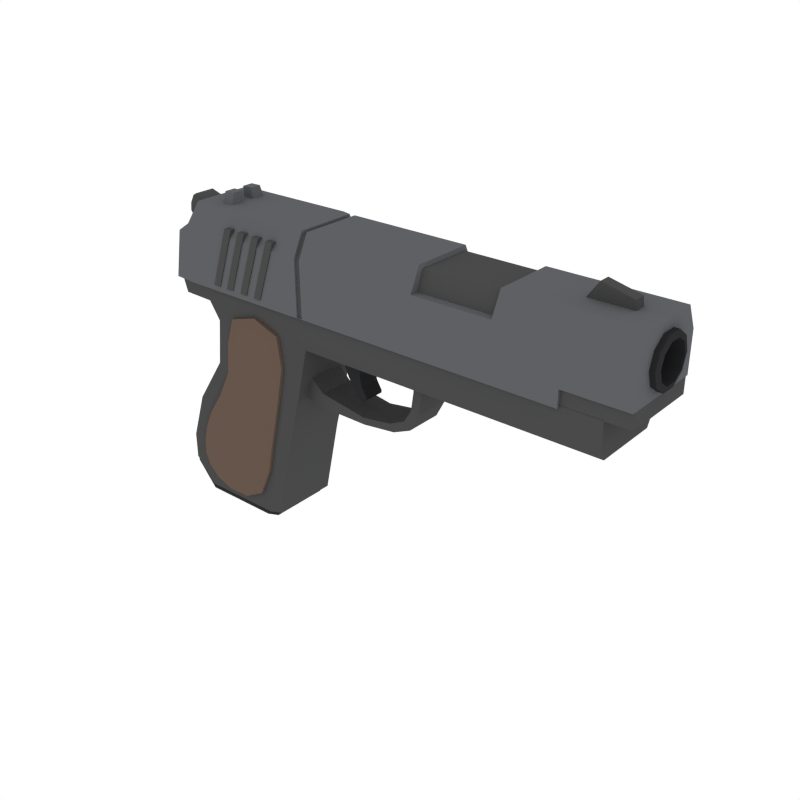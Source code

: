 # Source: Pistol_2.blend  (saved by Blender 2.79.0; exported with 4.5.12 LTS)
import bpy
from mathutils import Matrix  # noqa: F401  (used for matrix-valued properties, if any)

bpy.ops.wm.read_factory_settings(use_empty=True)
scene = bpy.context.scene
scene.name = 'Scene'

# ---- collections
col_collection_1 = bpy.data.collections.new('Collection 1'); scene.collection.children.link(col_collection_1)

# ---- materials (node trees are filled in below, after node groups)
mat_wood = bpy.data.materials.new('Wood')
mat_wood.alpha_threshold = 0.0
mat_wood.diffuse_color = (0.1329, 0.09003, 0.0684, 1.0)
mat_wood.roughness = 0.5
mat_darkmetal = bpy.data.materials.new('DarkMetal')
mat_darkmetal.alpha_threshold = 0.0
mat_darkmetal.diffuse_color = (0.047, 0.04696, 0.04579, 1.0)
mat_darkmetal.roughness = 0.5
mat_metal = bpy.data.materials.new('Metal')
mat_metal.alpha_threshold = 0.0
mat_metal.diffuse_color = (0.06663, 0.06848, 0.067, 1.0)
mat_metal.roughness = 0.5
mat_black = bpy.data.materials.new('Black')
mat_black.alpha_threshold = 0.0
mat_black.diffuse_color = (0.02697, 0.02748, 0.0291, 1.0)
mat_black.roughness = 0.5
mat_lightmetal = bpy.data.materials.new('LightMetal')
mat_lightmetal.alpha_threshold = 0.0
mat_lightmetal.diffuse_color = (0.1144, 0.117, 0.1248, 1.0)
mat_lightmetal.roughness = 0.5

# ---- material node trees

# ---- world
world_world = bpy.data.worlds.new('World'); scene.world = world_world
world_world.color = (1.0, 1.0, 1.0)
world_world.use_sun_shadow = False
world_world.sun_shadow_jitter_overblur = 0.0
world_world.cycles.sampling_method = 'NONE'
world_world.cycles.sample_map_resolution = 256

# ---- meshes
me_cube_000 = bpy.data.meshes.new('Cube.000')
me_cube_000.from_pydata([(0.0525, -0.1616, 0.2267), (-0.06905, -0.1616, -0.1764), (-0.001527, -0.1616, 0.00709), (-0.1389, -0.1616, -0.306), (-0.242, -0.1497, -0.2532), (0.06245, -0.1497, 0.3628), (0.08874, -0.1497, -0.2111), (-0.07458, -0.1497, 0.2366), (0.1342, -0.1497, -0.003259), (-0.1854, -0.1497, -0.3355), (-0.2268, -0.1497, -0.1417), (0.1796, -0.1497, 0.2169), (-0.03587, -0.1497, -0.3587), (-0.1372, -0.1497, 0.01744), (-0.1372, -0.1116, 0.01744), (-0.03587, -0.1116, -0.3587), (0.1796, -0.1116, 0.2169), (-0.2268, -0.1116, -0.1417), (-0.1854, -0.1116, -0.3355), (0.1342, -0.1116, -0.003259), (-0.07458, -0.1116, 0.2366), (0.08874, -0.1116, -0.2111), (0.06245, -0.1116, 0.3628), (-0.242, -0.1116, -0.2532), (0.0525, 0.1616, 0.2267), (-0.06905, 0.1616, -0.1764), (-0.001527, 0.1616, 0.00709), (-0.1389, 0.1616, -0.306), (-0.242, 0.1497, -0.2532), (0.06245, 0.1497, 0.3628), (0.08874, 0.1497, -0.2111), (-0.07458, 0.1497, 0.2366), (0.1342, 0.1497, -0.003259), (-0.1854, 0.1497, -0.3355), (-0.2268, 0.1497, -0.1417), (0.1796, 0.1497, 0.2169), (-0.03587, 0.1497, -0.3587), (-0.1372, 0.1497, 0.01744), (-0.1372, 0.1116, 0.01744), (-0.03587, 0.1116, -0.3587), (0.1796, 0.1116, 0.2169), (-0.2268, 0.1116, -0.1417), (-0.1854, 0.1116, -0.3355), (0.1342, 0.1116, -0.003259), (-0.07458, 0.1116, 0.2366), (0.08874, 0.1116, -0.2111), (0.06245, 0.1116, 0.3628), (-0.242, 0.1116, -0.2532), (-0.03587, -0.08543, -0.3587), (0.08874, -0.08543, -0.2111), (0.1342, -0.08543, -0.003259), (0.1796, -0.08543, 0.2169), (-0.242, -0.08543, -0.2532), (-0.07458, -0.08543, 0.2366), (-0.2268, -0.08543, -0.1417), (-0.1372, -0.08543, 0.01744), (-0.1854, -0.08543, -0.3355), (0.06245, -0.08543, 0.3628), (-0.06164, -0.1586, -0.3456), (0.04929, -0.1586, -0.2024), (0.1002, -0.1586, -0.0006719), (0.1478, -0.1586, 0.2193), (-0.2163, -0.1586, -0.2664), (-0.04281, -0.1586, 0.2341), (-0.1874, -0.1586, -0.1504), (-0.1033, -0.1586, 0.01485), (-0.09825, -0.1616, -0.2588), (-0.1738, -0.1586, -0.3282), (-0.04044, -0.1616, -0.08053), (0.05997, -0.1586, 0.3288), (0.03402, -0.1616, 0.1037), (-0.2254, -0.1497, -0.2964), (-0.2407, -0.1116, -0.2027), (-0.04377, -0.1497, 0.3313), (0.1637, -0.1116, 0.3263), (0.1135, -0.1497, -0.09229), (0.04419, -0.1116, -0.3149), (-0.08679, -0.1497, 0.1186), (0.1548, -0.1497, 0.08884), (-0.1222, -0.1497, -0.3599), (-0.1944, -0.1116, -0.06877), (-0.2254, -0.1116, -0.2964), (-0.2407, -0.1497, -0.2027), (-0.04377, -0.1116, 0.3313), (0.1637, -0.1497, 0.3263), (0.1135, -0.1116, -0.09229), (0.04419, -0.1497, -0.3149), (-0.08679, -0.1116, 0.1186), (0.1548, -0.1116, 0.08884), (-0.1222, -0.1116, -0.3599), (-0.1944, -0.1497, -0.06877), (-0.1372, -0.1342, 0.01744), (-0.03587, -0.1342, -0.3587), (0.1796, -0.1342, 0.2169), (-0.2268, -0.1342, -0.1417), (-0.1854, -0.1342, -0.3355), (0.1342, -0.1342, -0.003259), (-0.07458, -0.1342, 0.2366), (0.08874, -0.1342, -0.2111), (0.06245, -0.1342, 0.3628), (-0.242, -0.1342, -0.2532), (-0.03587, 0.08543, -0.3587), (0.08874, 0.08543, -0.2111), (0.1342, 0.08543, -0.003259), (0.1796, 0.08543, 0.2169), (-0.242, 0.08543, -0.2532), (-0.07458, 0.08543, 0.2366), (-0.2268, 0.08543, -0.1417), (-0.1372, 0.08543, 0.01744), (-0.1854, 0.08543, -0.3355), (0.06245, 0.08543, 0.3628), (-0.06164, 0.1586, -0.3456), (0.04929, 0.1586, -0.2024), (0.1002, 0.1586, -0.0006719), (0.1478, 0.1586, 0.2193), (-0.2163, 0.1586, -0.2664), (-0.04281, 0.1586, 0.2341), (-0.1874, 0.1586, -0.1504), (-0.1033, 0.1586, 0.01485), (-0.09825, 0.1616, -0.2588), (-0.1738, 0.1586, -0.3282), (-0.04044, 0.1616, -0.08053), (0.05997, 0.1586, 0.3288), (0.03402, 0.1616, 0.1037), (-0.2254, 0.1497, -0.2964), (-0.2407, 0.1116, -0.2027), (-0.04377, 0.1497, 0.3313), (0.1637, 0.1116, 0.3263), (0.1135, 0.1497, -0.09229), (0.04419, 0.1116, -0.3149), (-0.08679, 0.1497, 0.1186), (0.1548, 0.1497, 0.08884), (-0.1222, 0.1497, -0.3599), (-0.1944, 0.1116, -0.06877), (-0.2254, 0.1116, -0.2964), (-0.2407, 0.1497, -0.2027), (-0.04377, 0.1116, 0.3313), (0.1637, 0.1497, 0.3263), (0.1135, 0.1116, -0.09229), (0.04419, 0.1497, -0.3149), (-0.08679, 0.1116, 0.1186), (0.1548, 0.1116, 0.08884), (-0.1222, 0.1116, -0.3599), (-0.1944, 0.1497, -0.06877), (-0.1372, 0.1342, 0.01744), (-0.03587, 0.1342, -0.3587), (0.1796, 0.1342, 0.2169), (-0.2268, 0.1342, -0.1417), (-0.1854, 0.1342, -0.3355), (0.1342, 0.1342, -0.003259), (-0.07458, 0.1342, 0.2366), (0.08874, 0.1342, -0.2111), (0.06245, 0.1342, 0.3628), (-0.242, 0.1342, -0.2532), (-0.1222, -0.08543, -0.3599), (0.04419, -0.08543, -0.3149), (0.1135, -0.08543, -0.09229), (0.1548, -0.08543, 0.08884), (0.1637, -0.08543, 0.3263), (-0.2254, -0.08543, -0.2964), (-0.2407, -0.08543, -0.2027), (-0.08679, -0.08543, 0.1186), (-0.04377, -0.08543, 0.3313), (-0.1944, -0.08543, -0.06877), (-0.1189, -0.1563, -0.3482), (0.008579, -0.1586, -0.3009), (0.07501, -0.1586, -0.08935), (0.1246, -0.1586, 0.09257), (0.1324, -0.1563, 0.2991), (-0.2106, -0.1563, -0.2966), (-0.2051, -0.1586, -0.2167), (-0.05659, -0.1586, 0.1149), (-0.01631, -0.1563, 0.3056), (-0.1559, -0.1586, -0.07171), (-0.2254, -0.1342, -0.2964), (-0.2407, -0.1342, -0.2027), (-0.04377, -0.1342, 0.3313), (0.1637, -0.1342, 0.3263), (0.1135, -0.1342, -0.09229), (0.04419, -0.1342, -0.3149), (-0.08679, -0.1342, 0.1186), (0.1548, -0.1342, 0.08884), (-0.1222, -0.1342, -0.3599), (-0.1944, -0.1342, -0.06877), (-0.1222, 0.08543, -0.3599), (0.04419, 0.08543, -0.3149), (0.1135, 0.08543, -0.09229), (0.1548, 0.08543, 0.08884), (0.1637, 0.08543, 0.3263), (-0.2254, 0.08543, -0.2964), (-0.2407, 0.08543, -0.2027), (-0.08679, 0.08543, 0.1186), (-0.04377, 0.08543, 0.3313), (-0.1944, 0.08543, -0.06877), (-0.1189, 0.1563, -0.3482), (0.008579, 0.1586, -0.3009), (0.07501, 0.1586, -0.08935), (0.1246, 0.1586, 0.09257), (0.1324, 0.1563, 0.2991), (-0.2106, 0.1563, -0.2966), (-0.2051, 0.1586, -0.2167), (-0.05659, 0.1586, 0.1149), (-0.01631, 0.1563, 0.3056), (-0.1559, 0.1586, -0.07171), (-0.2254, 0.1342, -0.2964), (-0.2407, 0.1342, -0.2027), (-0.04377, 0.1342, 0.3313), (0.1637, 0.1342, 0.3263), (0.1135, 0.1342, -0.09229), (0.04419, 0.1342, -0.3149), (-0.08679, 0.1342, 0.1186), (0.1548, 0.1342, 0.08884), (-0.1222, 0.1342, -0.3599), (-0.1944, 0.1342, -0.06877), (0.208, -0.06739, 0.09107), (0.2267, -0.06749, 0.1789), (0.208, 0.06739, 0.09107), (0.2267, 0.06749, 0.1789), (0.2845, 0.06633, 0.1272), (0.2945, 0.06673, 0.07555), (0.2945, -0.06673, 0.07555), (0.2845, -0.06633, 0.1272), (0.4636, 0.06646, 0.09814), (0.4666, 0.06668, 0.07405), (0.4666, -0.06668, 0.07405), (0.4636, -0.06646, 0.09814), (0.67, 0.06737, 0.3704), (0.7078, 0.06739, 0.3705), (0.7078, -0.06739, 0.3705), (0.67, -0.06737, 0.3704), (0.3547, 0.03823, 0.3247), (0.4418, 0.03761, 0.3525), (0.4418, -0.03761, 0.3525), (0.3547, -0.03823, 0.3247), (0.3578, 0.03834, 0.2501), (0.4257, 0.03819, 0.2692), (0.4257, -0.03819, 0.2692), (0.3578, -0.03834, 0.2501), (0.5759, 0.06639, 0.115), (0.6327, 0.06626, 0.1427), (0.6571, 0.06702, 0.1183), (0.5909, 0.0669, 0.08916), (0.6571, -0.06702, 0.1183), (0.5909, -0.0669, 0.08916), (0.5759, -0.06639, 0.115), (0.6327, -0.06626, 0.1427), (0.2775, 0.03766, 0.324), (0.2775, -0.03766, 0.324), (0.3103, 0.0379, 0.2489), (0.28, 0.03787, 0.277), (0.28, -0.03787, 0.277), (0.3103, -0.0379, 0.2489), (0.6596, 0.06637, 0.1858), (0.67, 0.06657, 0.2576), (0.7026, 0.06675, 0.2475), (0.6896, 0.06683, 0.1802), (0.7026, -0.06675, 0.2475), (0.6896, -0.06683, 0.1802), (0.6596, -0.06637, 0.1858), (0.67, -0.06657, 0.2576), (0.3753, -0.03815, 0.209), (0.3962, -0.03799, 0.1747), (0.3962, 0.03799, 0.1747), (0.3753, 0.03815, 0.209), (0.4319, 0.038, 0.1867), (0.423, 0.03818, 0.2251), (0.423, -0.03818, 0.2251), (0.4319, -0.038, 0.1867), (0.4362, 0.03774, 0.1368), (0.4261, 0.03781, 0.1387), (0.4521, 0.03764, 0.1535), (0.4497, 0.03763, 0.1444), (0.4497, -0.03763, 0.1444), (0.4521, -0.03764, 0.1535), (0.4261, -0.03781, 0.1387), (0.4362, -0.03774, 0.1368), (-0.2799, -0.1468, 0.5924), (-0.2297, -0.1489, 0.6259), (-0.3091, -0.1476, 0.4205), (-0.2264, -0.1505, 0.4181), (-0.1906, -0.1499, 0.6149), (-0.2166, -0.1094, 0.6957), (0.2337, -0.1498, 0.6152), (0.2334, -0.1102, 0.6976), (1.448, -0.1095, 0.6939), (1.448, -0.148, 0.6137), (0.2348, -0.1505, 0.4181), (-0.137, -0.1505, 0.4181), (-0.2257, -0.1505, 0.4181), (1.448, -0.02371, 0.5031), (1.448, -0.0604, 0.5379), (1.448, -0.07818, 0.5822), (1.448, -0.0613, 0.6299), (1.448, -0.0254, 0.6533), (1.013, -0.02082, 0.5068), (1.012, -0.05751, 0.5347), (1.011, -0.07529, 0.5791), (1.01, -0.05841, 0.6268), (1.01, -0.02251, 0.6502), (0.26, -0.1484, 0.614), (0.26, -0.1096, 0.6948), (0.2614, -0.1485, 0.4181), (0.282, -0.1484, 0.614), (0.2819, -0.1096, 0.6947), (0.2833, -0.1485, 0.4181), (0.2811, -0.107, 0.6822), (0.2609, -0.107, 0.6822), (0.2824, -0.1429, 0.4203), (0.2621, -0.1429, 0.4203), (0.2609, -0.1428, 0.6076), (0.2812, -0.1428, 0.6075), (-0.1392, -0.02237, 0.6891), (-0.09184, -0.02237, 0.6906), (-0.139, -0.071, 0.6892), (-0.09184, -0.07138, 0.69), (-0.1346, -0.01989, 0.7334), (-0.09645, -0.01989, 0.7346), (-0.09645, -0.05936, 0.7341), (-0.1344, -0.05906, 0.7334), (0.7229, -0.1483, 0.6139), (1.004, -0.1481, 0.6138), (1.004, -0.1095, 0.6942), (0.7228, -0.1096, 0.6944), (1.005, -0.1481, 0.4181), (0.7238, -0.1483, 0.4181), (0.726, -0.1229, 0.6153), (1.001, -0.1227, 0.6152), (1.001, -0.09798, 0.6805), (0.726, -0.09803, 0.6808), (1.448, -0.1479, 0.4764), (1.227, -0.148, 0.4181), (1.227, -0.148, 0.4764), (1.227, -0.1481, 0.6137), (1.227, -0.1095, 0.694), (0.2345, -0.1503, 0.4764), (-0.1511, -0.1503, 0.4764), (0.261, -0.1485, 0.4764), (0.2829, -0.1485, 0.4764), (0.2618, -0.1429, 0.4764), (0.2821, -0.1429, 0.4764), (0.7236, -0.1483, 0.4764), (1.005, -0.1481, 0.4764), (-0.2996, -0.1473, 0.4764), (-0.2274, -0.15, 0.4764), (1.448, -0.138, 0.4231), (1.448, -0.1381, 0.4764), (1.227, -0.1381, 0.4231), (1.227, -0.1381, 0.4764), (1.448, -0.1079, 0.6939), (-0.08717, -0.1543, 0.438), (-0.1151, -0.1543, 0.438), (-0.01627, -0.1543, 0.6478), (-0.04422, -0.1543, 0.6478), (-0.1151, -0.1354, 0.438), (-0.08717, -0.1354, 0.438), (-0.04422, -0.1354, 0.6478), (-0.01627, -0.1354, 0.6478), (-0.02626, -0.1543, 0.438), (-0.0542, -0.1543, 0.438), (0.04464, -0.1543, 0.6478), (0.0167, -0.1543, 0.6478), (-0.0542, -0.1354, 0.438), (-0.02626, -0.1354, 0.438), (0.0167, -0.1354, 0.6478), (0.04464, -0.1354, 0.6478), (0.03865, -0.1543, 0.438), (0.01071, -0.1543, 0.438), (0.1095, -0.1543, 0.6478), (0.08161, -0.1543, 0.6478), (0.01071, -0.1354, 0.438), (0.03865, -0.1354, 0.438), (0.08161, -0.1354, 0.6478), (0.1095, -0.1354, 0.6478), (0.1016, -0.1543, 0.438), (0.07362, -0.1543, 0.438), (0.1725, -0.1543, 0.6478), (0.1445, -0.1543, 0.6478), (0.07362, -0.1354, 0.438), (0.1016, -0.1354, 0.438), (0.1445, -0.1354, 0.6478), (0.1725, -0.1354, 0.6478), (-0.2799, 0.1468, 0.5924), (-0.2297, 0.1489, 0.6259), (-0.2181, 4.641e-08, 0.6956), (0.2334, 4.641e-08, 0.699), (1.448, 4.641e-08, 0.6937), (-0.2818, 4.641e-08, 0.5952), (-0.2384, 4.641e-08, 0.6314), (-0.3091, 0.1476, 0.4205), (-0.2264, 0.1505, 0.4181), (-0.1906, 0.1499, 0.6149), (-0.2166, 0.1094, 0.6957), (0.2337, 0.1498, 0.6152), (0.2334, 0.1102, 0.6976), (1.448, 0.1095, 0.6939), (1.448, 0.148, 0.6137), (0.2348, 0.1505, 0.4181), (-0.137, 0.1505, 0.4181), (-0.2257, 0.1505, 0.4181), (-0.3198, 4.641e-08, 0.4214), (1.448, 4.641e-08, 0.5031), (1.448, 4.641e-08, 0.656), (1.448, 0.02371, 0.5031), (1.448, 0.0604, 0.5379), (1.448, 0.07818, 0.5822), (1.448, 0.0613, 0.6299), (1.448, 0.0254, 0.6533), (1.013, 4.641e-08, 0.5069), (1.011, 4.641e-08, 0.6529), (1.013, 0.02082, 0.5068), (1.012, 0.05751, 0.5347), (1.011, 0.07529, 0.5791), (1.01, 0.05841, 0.6268), (1.01, 0.02251, 0.6502), (0.261, 4.641e-08, 0.695), (0.26, 0.1484, 0.614), (0.26, 0.1096, 0.6948), (0.2614, 0.1485, 0.4181), (0.283, 4.641e-08, 0.6949), (0.282, 0.1484, 0.614), (0.2819, 0.1096, 0.6947), (0.2833, 0.1485, 0.4181), (0.2811, 0.107, 0.6822), (0.2609, 0.107, 0.6822), (0.2824, 0.1429, 0.4203), (0.2621, 0.1429, 0.4203), (0.2609, 0.1428, 0.6076), (0.2618, 4.641e-08, 0.6824), (0.2821, 4.641e-08, 0.6823), (0.2812, 0.1428, 0.6075), (-0.1392, 0.02237, 0.6891), (-0.09184, 0.02237, 0.6906), (-0.139, 0.071, 0.6892), (-0.09184, 0.07138, 0.69), (-0.1346, 0.01989, 0.7334), (-0.09645, 0.01989, 0.7346), (-0.09645, 0.05936, 0.7341), (-0.1344, 0.05906, 0.7334), (0.7237, 4.641e-08, 0.6945), (1.005, 4.641e-08, 0.6941), (0.7229, 0.1483, 0.6139), (1.004, 0.1481, 0.6138), (1.004, 0.1095, 0.6942), (0.7228, 0.1096, 0.6944), (1.005, 0.1481, 0.4181), (0.7238, 0.1483, 0.4181), (0.7269, 4.641e-08, 0.6808), (1.002, 4.641e-08, 0.6805), (0.726, 0.1229, 0.6153), (1.001, 0.1228, 0.6152), (1.001, 0.09798, 0.6805), (0.726, 0.09803, 0.6808), (1.448, 4.641e-08, 0.4764), (1.448, 0.1479, 0.4764), (1.227, 0.148, 0.4181), (1.227, 0.148, 0.4764), (1.227, 4.641e-08, 0.4184), (1.227, 4.641e-08, 0.6939), (1.227, 0.1481, 0.6137), (1.227, 0.1095, 0.694), (0.2345, 0.1503, 0.4764), (-0.1511, 0.1503, 0.4764), (0.261, 0.1485, 0.4764), (0.2829, 0.1485, 0.4764), (0.2618, 0.1429, 0.4764), (0.2821, 0.1429, 0.4764), (0.7236, 0.1483, 0.4764), (1.005, 0.1481, 0.4764), (-0.2996, 0.1473, 0.4764), (-0.3078, 4.641e-08, 0.4764), (-0.2274, 0.15, 0.4764), (1.448, 0.138, 0.4231), (1.448, 4.641e-08, 0.4231), (1.227, 4.641e-08, 0.4234), (1.448, 0.1381, 0.4764), (1.227, 0.1381, 0.4231), (1.227, 0.1381, 0.4764), (1.448, 0.1079, 0.6939), (-0.08717, 0.1543, 0.438), (-0.1151, 0.1543, 0.438), (-0.01627, 0.1543, 0.6478), (-0.04422, 0.1543, 0.6478), (-0.1151, 0.1354, 0.438), (-0.08717, 0.1354, 0.438), (-0.04422, 0.1354, 0.6478), (-0.01627, 0.1354, 0.6478), (-0.02626, 0.1543, 0.438), (-0.0542, 0.1543, 0.438), (0.04464, 0.1543, 0.6478), (0.0167, 0.1543, 0.6478), (-0.0542, 0.1354, 0.438), (-0.02626, 0.1354, 0.438), (0.0167, 0.1354, 0.6478), (0.04464, 0.1354, 0.6478), (0.03865, 0.1543, 0.438), (0.01071, 0.1543, 0.438), (0.1095, 0.1543, 0.6478), (0.08161, 0.1543, 0.6478), (0.01071, 0.1354, 0.438), (0.03865, 0.1354, 0.438), (0.08161, 0.1354, 0.6478), (0.1095, 0.1354, 0.6478), (0.1016, 0.1543, 0.438), (0.07362, 0.1543, 0.438), (0.1725, 0.1543, 0.6478), (0.1445, 0.1543, 0.6478), (0.07362, 0.1354, 0.438), (0.1016, 0.1354, 0.438), (0.1445, 0.1354, 0.6478), (0.1725, 0.1354, 0.6478), (-0.2278, -0.138, -0.3853), (0.1104, -0.12, -0.3853), (0.07327, -0.138, -0.3853), (0.2351, -0.138, 0.3373), (0.2667, -0.12, 0.2975), (1.363, -0.139, 0.3371), (1.363, -0.1175, 0.2971), (0.1699, -0.12, -0.1009), (0.1336, -0.138, -0.08414), (0.2163, -0.12, 0.08226), (0.1756, -0.138, 0.08286), (-0.2938, -0.138, -0.2614), (-0.3455, -0.1072, -0.2289), (-0.3063, -0.138, -0.2959), (-0.08744, -0.138, 0.3041), (-0.1579, -0.1072, 0.2828), (-0.2293, -0.138, -0.0819), (-0.2885, -0.1072, -0.05455), (-0.1752, -0.1072, 0.1175), (-0.107, -0.138, 0.1165), (-0.3145, -0.1072, 0.3486), (-0.2946, -0.138, 0.4246), (-0.2008, -0.1072, 0.346), (-0.1703, -0.138, 0.4246), (1.363, -0.139, 0.4248), (0.2348, -0.138, 0.4246), (0.08913, -0.1089, -0.3889), (0.05417, -0.1259, -0.3889), (-0.2294, -0.1259, -0.3889), (-0.3414, -0.09691, -0.2433), (-0.3078, -0.1259, -0.2978), (-0.3152, -0.1259, -0.3213), (-0.2368, -0.1259, -0.4125), (-0.3487, -0.09691, -0.2669), (0.08178, -0.1089, -0.4125), (0.04683, -0.1259, -0.4125), (-0.2278, 0.138, -0.3853), (-0.3455, 4.641e-08, -0.2289), (-0.1579, 4.641e-08, 0.2828), (0.1104, 4.641e-08, -0.3853), (0.2667, 4.641e-08, 0.2975), (1.363, 4.641e-08, 0.2971), (0.1699, 4.641e-08, -0.1009), (-0.2885, 4.641e-08, -0.05455), (-0.2368, 4.641e-08, -0.4125), (0.2163, 4.641e-08, 0.08226), (-0.1752, 4.641e-08, 0.1175), (-0.3145, 4.641e-08, 0.3486), (-0.2008, 4.641e-08, 0.346), (0.1104, 0.12, -0.3853), (0.07327, 0.138, -0.3853), (0.2351, 0.138, 0.3373), (0.2667, 0.12, 0.2975), (1.363, 0.139, 0.3371), (1.363, 0.1175, 0.2971), (0.1699, 0.12, -0.1009), (0.1336, 0.138, -0.08414), (0.2163, 0.12, 0.08226), (0.1756, 0.138, 0.08286), (-0.2938, 0.138, -0.2614), (-0.3455, 0.1072, -0.2289), (-0.3063, 0.138, -0.2959), (-0.08744, 0.138, 0.3041), (-0.1579, 0.1072, 0.2828), (-0.2293, 0.138, -0.0819), (-0.2885, 0.1072, -0.05455), (-0.1752, 0.1072, 0.1175), (-0.107, 0.138, 0.1165), (-0.3145, 0.1072, 0.3486), (-0.2946, 0.138, 0.4246), (-0.2008, 0.1072, 0.346), (-0.1703, 0.138, 0.4246), (1.363, 0.139, 0.4248), (0.2348, 0.138, 0.4246), (-0.3008, 4.641e-08, 0.4246), (1.363, 4.641e-08, 0.4248), (0.08913, 0.1089, -0.3889), (-0.3414, 4.641e-08, -0.2433), (0.05417, 0.1259, -0.3889), (-0.2294, 0.1259, -0.3889), (0.08913, 4.641e-08, -0.3889), (-0.3414, 0.09691, -0.2433), (-0.3078, 0.1259, -0.2978), (0.08178, 4.641e-08, -0.4125), (-0.3152, 0.1259, -0.3213), (-0.2368, 0.1259, -0.4125), (-0.3487, 4.641e-08, -0.2669), (-0.3487, 0.09691, -0.2669), (0.08178, 0.1089, -0.4125), (0.04683, 0.1259, -0.4125), (1.212, 0.0199, 0.6924), (1.212, -0.0199, 0.6924), (1.363, 0.0199, 0.6924), (1.363, -0.0199, 0.6924), (1.252, 0.0199, 0.7491), (1.252, -0.0199, 0.7491), (1.359, 0.0199, 0.7241), (1.359, -0.0199, 0.7241), (-0.2831, -0.048, 0.5675), (-0.2831, 0.048, 0.5675), (-0.193, -0.048, 0.645), (-0.193, 0.048, 0.645), (1.101, 0.08668, 0.5756), (1.101, 0.07013, 0.5247), (1.101, 0.02679, 0.4932), (1.101, -0.02679, 0.4932), (1.101, -0.07013, 0.5247), (1.101, -0.08668, 0.5756), (1.101, -0.07013, 0.6266), (1.101, -0.02679, 0.6581), (1.101, 0.02679, 0.6581), (1.101, 0.07013, 0.6266), (1.471, 0.06645, 0.5756), (1.466, 0.08668, 0.5756), (1.471, 0.05376, 0.5366), (1.466, 0.07013, 0.5247), (1.471, 0.02053, 0.5124), (1.466, 0.02679, 0.4932), (1.471, -0.02053, 0.5124), (1.466, -0.02679, 0.4932), (1.471, -0.05376, 0.5366), (1.466, -0.07013, 0.5247), (1.471, -0.06645, 0.5756), (1.466, -0.08668, 0.5756), (1.471, -0.05376, 0.6147), (1.466, -0.07013, 0.6266), (1.471, -0.02053, 0.6388), (1.466, -0.02679, 0.6581), (1.471, 0.02053, 0.6388), (1.466, 0.02679, 0.6581), (1.471, 0.05376, 0.6147), (1.466, 0.07013, 0.6266), (1.124, 0.06645, 0.5756), (1.124, 0.05376, 0.5366), (1.124, 0.02053, 0.5124), (1.124, -0.02053, 0.5124), (1.124, -0.05376, 0.5366), (1.124, -0.06645, 0.5756), (1.124, -0.05376, 0.6147), (1.124, -0.02053, 0.6388), (1.124, 0.02053, 0.6388), (1.124, 0.05376, 0.6147), (-0.3486, -0.03118, 0.6462), (-0.3454, -0.03612, 0.6205), (-0.3454, 0.03612, 0.6205), (-0.3486, 0.03118, 0.6462), (-0.3097, -0.03616, 0.688), (-0.3327, -0.03118, 0.6765), (-0.3327, 0.03118, 0.6765), (-0.3097, 0.03616, 0.688)], [], [(0, 70, 167, 61), (0, 61, 168, 69), (0, 69, 172, 63), (0, 63, 171, 70), (1, 66, 165, 59), (1, 59, 166, 68), (1, 68, 173, 64), (1, 64, 170, 66), (2, 68, 166, 60), (2, 60, 167, 70), (2, 70, 171, 65), (2, 65, 173, 68), (3, 58, 165, 66), (3, 66, 170, 62), (3, 62, 169, 67), (3, 67, 164, 58), (4, 82, 175, 100), (4, 100, 174, 71), (4, 71, 169, 62), (4, 62, 170, 82), (5, 84, 177, 99), (5, 99, 176, 73), (5, 73, 172, 69), (5, 69, 168, 84), (6, 86, 179, 98), (6, 98, 178, 75), (6, 75, 166, 59), (6, 59, 165, 86), (7, 73, 176, 97), (7, 97, 180, 77), (7, 77, 171, 63), (7, 63, 172, 73), (8, 75, 178, 96), (8, 96, 181, 78), (8, 78, 167, 60), (8, 60, 166, 75), (9, 71, 174, 95), (9, 95, 182, 79), (9, 79, 164, 67), (9, 67, 169, 71), (10, 90, 183, 94), (10, 94, 175, 82), (10, 82, 170, 64), (10, 64, 173, 90), (11, 78, 181, 93), (11, 93, 177, 84), (11, 84, 168, 61), (11, 61, 167, 78), (12, 79, 182, 92), (12, 92, 179, 86), (12, 86, 165, 58), (12, 58, 164, 79), (13, 77, 180, 91), (13, 91, 183, 90), (13, 90, 173, 65), (13, 65, 171, 77), (14, 87, 161, 55), (14, 55, 163, 80), (14, 80, 183, 91), (14, 91, 180, 87), (15, 89, 154, 48), (15, 48, 155, 76), (15, 76, 179, 92), (15, 92, 182, 89), (16, 88, 157, 51), (16, 51, 158, 74), (16, 74, 177, 93), (16, 93, 181, 88), (17, 80, 163, 54), (17, 54, 160, 72), (17, 72, 175, 94), (17, 94, 183, 80), (18, 81, 159, 56), (18, 56, 154, 89), (18, 89, 182, 95), (18, 95, 174, 81), (19, 85, 156, 50), (19, 50, 157, 88), (19, 88, 181, 96), (19, 96, 178, 85), (20, 83, 162, 53), (20, 53, 161, 87), (20, 87, 180, 97), (20, 97, 176, 83), (21, 76, 155, 49), (21, 49, 156, 85), (21, 85, 178, 98), (21, 98, 179, 76), (22, 74, 158, 57), (22, 57, 162, 83), (22, 83, 176, 99), (22, 99, 177, 74), (23, 72, 160, 52), (23, 52, 159, 81), (23, 81, 174, 100), (23, 100, 175, 72), (24, 114, 197, 123), (24, 123, 201, 116), (24, 116, 202, 122), (24, 122, 198, 114), (25, 112, 195, 119), (25, 119, 200, 117), (25, 117, 203, 121), (25, 121, 196, 112), (26, 113, 196, 121), (26, 121, 203, 118), (26, 118, 201, 123), (26, 123, 197, 113), (27, 119, 195, 111), (27, 111, 194, 120), (27, 120, 199, 115), (27, 115, 200, 119), (28, 153, 205, 135), (28, 135, 200, 115), (28, 115, 199, 124), (28, 124, 204, 153), (29, 152, 207, 137), (29, 137, 198, 122), (29, 122, 202, 126), (29, 126, 206, 152), (30, 151, 209, 139), (30, 139, 195, 112), (30, 112, 196, 128), (30, 128, 208, 151), (31, 150, 206, 126), (31, 126, 202, 116), (31, 116, 201, 130), (31, 130, 210, 150), (32, 149, 208, 128), (32, 128, 196, 113), (32, 113, 197, 131), (32, 131, 211, 149), (33, 148, 204, 124), (33, 124, 199, 120), (33, 120, 194, 132), (33, 132, 212, 148), (34, 147, 213, 143), (34, 143, 203, 117), (34, 117, 200, 135), (34, 135, 205, 147), (35, 146, 211, 131), (35, 131, 197, 114), (35, 114, 198, 137), (35, 137, 207, 146), (36, 145, 212, 132), (36, 132, 194, 111), (36, 111, 195, 139), (36, 139, 209, 145), (37, 144, 210, 130), (37, 130, 201, 118), (37, 118, 203, 143), (37, 143, 213, 144), (38, 108, 191, 140), (38, 140, 210, 144), (38, 144, 213, 133), (38, 133, 193, 108), (39, 101, 184, 142), (39, 142, 212, 145), (39, 145, 209, 129), (39, 129, 185, 101), (40, 104, 187, 141), (40, 141, 211, 146), (40, 146, 207, 127), (40, 127, 188, 104), (41, 107, 193, 133), (41, 133, 213, 147), (41, 147, 205, 125), (41, 125, 190, 107), (42, 109, 189, 134), (42, 134, 204, 148), (42, 148, 212, 142), (42, 142, 184, 109), (43, 103, 186, 138), (43, 138, 208, 149), (43, 149, 211, 141), (43, 141, 187, 103), (44, 106, 192, 136), (44, 136, 206, 150), (44, 150, 210, 140), (44, 140, 191, 106), (45, 102, 185, 129), (45, 129, 209, 151), (45, 151, 208, 138), (45, 138, 186, 102), (46, 110, 188, 127), (46, 127, 207, 152), (46, 152, 206, 136), (46, 136, 192, 110), (47, 105, 190, 125), (47, 125, 205, 153), (47, 153, 204, 134), (47, 134, 189, 105), (216, 214, 215, 217), (218, 221, 225, 222), (217, 215, 221, 218), (216, 217, 218, 219), (215, 214, 220, 221), (214, 216, 219, 220), (219, 218, 222, 223), (221, 220, 224, 225), (220, 219, 223, 224), (222, 225, 244, 238), (259, 256, 228, 229), (256, 254, 227, 228), (254, 253, 226, 227), (223, 222, 238, 241), (225, 224, 243, 244), (224, 223, 241, 243), (227, 226, 229, 228), (239, 245, 258, 252), (245, 242, 257, 258), (242, 240, 255, 257), (231, 230, 233, 232), (235, 265, 263, 234), (237, 233, 247, 250, 251), (231, 235, 234, 230), (233, 237, 236, 232), (262, 269, 274, 261), (236, 266, 265, 235), (234, 263, 260, 237), (261, 274, 275, 272, 273, 267), (267, 273, 270, 264), (271, 272, 275, 268), (237, 260, 266, 236), (232, 236, 235, 231), (239, 240, 241, 238), (243, 241, 240, 242), (238, 244, 245, 239), (244, 243, 242, 245), (253, 259, 229, 226), (230, 234, 248, 249, 246), (246, 249, 250, 247), (233, 230, 246, 247), (248, 251, 250, 249), (234, 237, 251, 248), (253, 254, 255, 252), (257, 255, 254, 256), (252, 258, 259, 253), (258, 257, 256, 259), (240, 239, 252, 255), (265, 266, 267, 264), (266, 260, 261, 267), (263, 265, 264, 262), (260, 263, 262, 261), (272, 271, 270, 273), (268, 275, 274, 269), (264, 270, 271, 268, 269, 262), (320, 341, 331, 332), (279, 343, 342, 278), (457, 333, 284, 348, 385), (277, 281, 383, 387), (277, 387, 386, 276), (384, 383, 281, 283), (280, 281, 277), (283, 281, 280, 282), (332, 285, 284, 333), (335, 334, 282, 280), (288, 287, 335, 343, 279), (399, 278, 342, 469), (279, 278, 399, 456, 330, 323, 324, 304, 301, 286, 287, 288), (408, 298, 297, 296, 295, 294, 407), (290, 289, 294, 295), (293, 292, 297, 298), (291, 290, 295, 296), (289, 400, 407, 294), (401, 293, 298, 408), (292, 291, 296, 297), (282, 299, 300, 283), (384, 283, 300, 414), (334, 286, 301, 336), (302, 303, 305, 310), (337, 302, 310, 339), (300, 299, 309, 306), (309, 310, 305, 306), (427, 306, 305, 428), (338, 308, 307, 339), (414, 300, 306, 427), (301, 304, 307, 308), (303, 418, 428, 305), (336, 301, 308, 338), (312, 314, 313, 311), (316, 315, 318, 317), (314, 312, 316, 317), (312, 311, 315, 316), (311, 313, 318, 315), (313, 314, 317, 318), (302, 319, 322, 303), (319, 320, 326, 325), (418, 303, 322, 438), (320, 321, 327, 326), (337, 304, 324, 340), (340, 324, 323, 341), (325, 326, 327, 328), (446, 328, 327, 447), (438, 322, 328, 446), (322, 319, 325, 328), (321, 439, 447, 327), (331, 330, 346, 347), (329, 345, 348, 284, 285), (330, 456, 473, 346), (320, 332, 333, 321), (439, 321, 333, 457), (319, 340, 341, 320), (332, 331, 329, 285), (302, 337, 340, 319), (299, 336, 338, 309), (309, 338, 339, 310), (304, 337, 339, 307), (282, 334, 336, 299), (287, 286, 334, 335), (331, 341, 323, 330), (343, 335, 280, 277), (469, 342, 276, 386), (342, 343, 277, 276), (345, 347, 346, 344), (346, 473, 472, 344), (329, 331, 347, 345), (348, 345, 452, 400, 289, 290, 291, 292, 293, 401, 385), (345, 344, 472, 452), (350, 349, 351, 352), (353, 355, 356, 354), (352, 355, 353, 350), (350, 353, 354, 349), (349, 354, 356, 351), (351, 356, 355, 352), (358, 357, 359, 360), (361, 363, 364, 362), (360, 363, 361, 358), (358, 361, 362, 357), (357, 362, 364, 359), (359, 364, 363, 360), (366, 365, 367, 368), (369, 371, 372, 370), (368, 371, 369, 366), (366, 369, 370, 365), (365, 370, 372, 367), (367, 372, 371, 368), (374, 373, 375, 376), (377, 379, 380, 378), (376, 379, 377, 374), (374, 377, 378, 373), (373, 378, 380, 375), (375, 380, 379, 376), (441, 458, 455, 467), (389, 388, 468, 470), (457, 385, 477, 394, 459), (382, 387, 383, 391), (382, 381, 386, 387), (384, 393, 391, 383), (390, 382, 391), (393, 392, 390, 391), (458, 459, 394, 395), (461, 390, 392, 460), (398, 389, 470, 461, 397), (399, 469, 468, 388), (389, 398, 397, 396, 417, 421, 445, 444, 454, 456, 399, 388), (408, 407, 409, 410, 411, 412, 413), (403, 410, 409, 402), (406, 413, 412, 405), (404, 411, 410, 403), (402, 409, 407, 400), (401, 408, 413, 406), (405, 412, 411, 404), (392, 393, 416, 415), (384, 414, 416, 393), (460, 462, 417, 396), (419, 429, 422, 420), (463, 465, 429, 419), (416, 423, 426, 415), (426, 423, 422, 429), (427, 428, 422, 423), (464, 465, 424, 425), (414, 427, 423, 416), (417, 425, 424, 421), (420, 422, 428, 418), (462, 464, 425, 417), (431, 430, 432, 433), (435, 436, 437, 434), (433, 436, 435, 431), (431, 435, 434, 430), (430, 434, 437, 432), (432, 437, 436, 433), (419, 420, 443, 440), (440, 448, 449, 441), (418, 438, 443, 420), (441, 449, 450, 442), (463, 466, 445, 421), (466, 467, 444, 445), (448, 451, 450, 449), (446, 447, 450, 451), (438, 446, 451, 443), (443, 451, 448, 440), (442, 450, 447, 439), (455, 476, 475, 454), (453, 395, 394, 477, 474), (454, 475, 473, 456), (441, 442, 459, 458), (439, 457, 459, 442), (440, 441, 467, 466), (458, 395, 453, 455), (419, 440, 466, 463), (415, 426, 464, 462), (426, 429, 465, 464), (421, 424, 465, 463), (392, 415, 462, 460), (397, 461, 460, 396), (455, 454, 444, 467), (470, 382, 390, 461), (469, 386, 381, 468), (468, 381, 382, 470), (474, 471, 475, 476), (475, 471, 472, 473), (453, 474, 476, 455), (477, 385, 401, 406, 405, 404, 403, 402, 400, 452, 474), (474, 452, 472, 471), (479, 481, 480, 478), (482, 483, 485, 484), (481, 479, 482, 484), (479, 478, 483, 482), (478, 480, 485, 483), (480, 481, 484, 485), (487, 489, 488, 486), (490, 491, 493, 492), (489, 487, 490, 492), (487, 486, 491, 490), (486, 488, 493, 491), (488, 489, 492, 493), (495, 497, 496, 494), (498, 499, 501, 500), (497, 495, 498, 500), (495, 494, 499, 498), (494, 496, 501, 499), (496, 497, 500, 501), (503, 505, 504, 502), (506, 507, 509, 508), (505, 503, 506, 508), (503, 502, 507, 506), (502, 504, 509, 507), (504, 505, 508, 509), (524, 529, 520, 513), (590, 536, 544, 593), (515, 516, 551, 585, 534), (555, 550, 514, 519), (510, 512, 521, 523), (511, 512, 537, 536), (557, 530, 531, 584), (558, 532, 530, 557), (548, 525, 532, 558), (527, 528, 556, 553), (528, 525, 548, 556), (552, 555, 519, 517), (518, 512, 511, 517), (514, 550, 551, 516), (520, 518, 517, 519), (513, 520, 519, 514), (549, 552, 517, 511), (521, 522, 523), (529, 524, 525, 528), (521, 526, 527, 522), (526, 529, 528, 527), (533, 531, 530, 532), (522, 527, 553, 547), (524, 513, 535, 533), (515, 513, 514, 516), (523, 522, 539, 540), (537, 538, 542, 545), (549, 511, 536, 590), (512, 510, 538, 537), (522, 547, 587, 539), (510, 523, 540, 538), (541, 543, 596, 554, 542), (540, 539, 543, 541), (536, 537, 545, 544), (539, 587, 596, 543), (538, 540, 541, 542), (554, 593, 544, 545, 542), (533, 532, 525, 524), (520, 529, 526, 518), (512, 518, 526, 521), (534, 535, 513, 515), (572, 561, 568, 577), (590, 593, 598, 586), (563, 582, 585, 551, 564), (555, 567, 562, 550), (546, 571, 569, 560), (559, 586, 588, 560), (557, 584, 579, 578), (558, 557, 578, 580), (548, 558, 580, 573), (575, 553, 556, 576), (576, 556, 548, 573), (552, 565, 567, 555), (566, 565, 559, 560), (562, 564, 551, 550), (568, 567, 565, 566), (561, 562, 567, 568), (549, 559, 565, 552), (569, 571, 570), (577, 576, 573, 572), (569, 570, 575, 574), (574, 575, 576, 577), (581, 580, 578, 579), (570, 547, 553, 575), (572, 581, 583, 561), (563, 564, 562, 561), (571, 592, 591, 570), (588, 599, 595, 589), (549, 590, 586, 559), (560, 588, 589, 546), (570, 591, 587, 547), (546, 589, 592, 571), (594, 595, 554, 596, 597), (592, 594, 597, 591), (586, 598, 599, 588), (591, 597, 596, 587), (589, 595, 594, 592), (554, 595, 599, 598, 593), (581, 572, 573, 580), (568, 566, 574, 577), (560, 569, 574, 566), (582, 563, 561, 583), (600, 602, 603, 601), (604, 605, 607, 606), (602, 600, 604, 606), (603, 602, 606, 607), (601, 603, 607, 605), (600, 601, 605, 604), (609, 611, 610, 608), (610, 611, 659, 656), (609, 608, 653, 654), (611, 609, 654, 655, 658, 659), (608, 610, 656, 657, 652, 653), (621, 641, 623, 612), (614, 627, 629, 615), (615, 629, 631, 616), (616, 631, 633, 617), (617, 633, 635, 618), (618, 635, 637, 619), (619, 637, 639, 620), (620, 639, 641, 621), (612, 623, 625, 613), (613, 625, 627, 614), (612, 613, 614, 615, 616, 617, 618, 619, 620, 621), (625, 623, 622, 624), (627, 625, 624, 626), (629, 627, 626, 628), (631, 629, 628, 630), (633, 631, 630, 632), (635, 633, 632, 634), (637, 635, 634, 636), (639, 637, 636, 638), (641, 639, 638, 640), (623, 641, 640, 622), (636, 634, 648, 649), (643, 642, 651, 650, 649, 648, 647, 646, 645, 644), (634, 632, 647, 648), (632, 630, 646, 647), (622, 640, 651, 642), (630, 628, 645, 646), (628, 626, 644, 645), (626, 624, 643, 644), (624, 622, 642, 643), (640, 638, 650, 651), (638, 636, 649, 650), (652, 655, 654, 653), (656, 659, 658, 657), (655, 652, 657, 658)])
me_cube_000.polygons.foreach_set('material_index', [0, 0, 0, 0, 0, 0, 0, 0, 0, 0, 0, 0, 0, 0, 0, 0, 0, 0, 0, 0, 0, 0, 0, 0, 0, 0, 0, 0, 0, 0, 0, 0, 0, 0, 0, 0, 0, 0, 0, 0, 0, 0, 0, 0, 0, 0, 0, 0, 0, 0, 0, 0, 0, 0, 0, 0, 0, 0, 0, 0, 0, 0, 0, 0, 0, 0, 0, 0, 0, 0, 0, 0, 0, 0, 0, 0, 0, 0, 0, 0, 0, 0, 0, 0, 0, 0, 0, 0, 0, 0, 0, 0, 0, 0, 0, 0, 0, 0, 0, 0, 0, 0, 0, 0, 0, 0, 0, 0, 0, 0, 0, 0, 0, 0, 0, 0, 0, 0, 0, 0, 0, 0, 0, 0, 0, 0, 0, 0, 0, 0, 0, 0, 0, 0, 0, 0, 0, 0, 0, 0, 0, 0, 0, 0, 0, 0, 0, 0, 0, 0, 0, 0, 0, 0, 0, 0, 0, 0, 0, 0, 0, 0, 0, 0, 0, 0, 0, 0, 0, 0, 0, 0, 0, 0, 0, 0, 0, 0, 0, 0, 0, 0, 0, 0, 0, 0, 0, 0, 0, 0, 0, 0, 2, 2, 2, 2, 2, 2, 2, 2, 2, 2, 2, 2, 2, 2, 2, 2, 2, 2, 2, 2, 3, 3, 3, 3, 3, 3, 3, 3, 3, 3, 3, 3, 3, 2, 2, 2, 2, 2, 3, 3, 3, 3, 3, 2, 2, 2, 2, 2, 3, 3, 3, 3, 3, 3, 3, 4, 4, 4, 4, 4, 4, 4, 4, 4, 4, 4, 4, 4, 4, 4, 4, 4, 4, 4, 4, 4, 4, 4, 4, 4, 4, 2, 2, 2, 4, 2, 4, 4, 4, 4, 4, 4, 4, 4, 4, 4, 4, 4, 4, 4, 2, 2, 4, 4, 4, 4, 4, 4, 4, 4, 4, 4, 4, 4, 2, 4, 4, 4, 4, 4, 4, 4, 2, 2, 4, 4, 2, 2, 2, 2, 2, 2, 2, 2, 2, 2, 2, 2, 2, 2, 2, 2, 2, 2, 2, 2, 2, 2, 2, 2, 2, 4, 4, 4, 4, 4, 4, 4, 4, 4, 4, 4, 4, 4, 4, 4, 4, 4, 4, 4, 4, 4, 4, 4, 4, 4, 4, 2, 2, 2, 4, 2, 4, 4, 4, 4, 4, 4, 4, 4, 4, 4, 4, 4, 4, 4, 2, 2, 4, 4, 4, 4, 4, 4, 4, 4, 4, 4, 4, 4, 2, 4, 4, 4, 4, 4, 4, 4, 2, 2, 4, 4, 2, 2, 2, 2, 2, 2, 2, 2, 2, 2, 2, 2, 2, 2, 2, 2, 2, 2, 2, 2, 2, 2, 2, 2, 2, 2, 3, 2, 2, 2, 2, 2, 2, 2, 2, 2, 2, 2, 2, 2, 2, 2, 2, 2, 2, 2, 2, 2, 2, 2, 2, 3, 2, 2, 2, 2, 3, 3, 3, 3, 3, 3, 2, 2, 2, 2, 2, 3, 2, 2, 2, 2, 2, 2, 2, 2, 2, 2, 2, 2, 2, 2, 2, 2, 2, 2, 2, 2, 2, 2, 2, 2, 3, 2, 2, 2, 2, 3, 3, 3, 3, 3, 3, 2, 2, 2, 2, 2, 2, 2, 2, 2, 2, 2, 2, 2, 2, 2, 3, 3, 3, 3, 3, 3, 3, 3, 3, 3, 3, 3, 3, 3, 3, 3, 3, 3, 3, 3, 3, 3, 3, 3, 3, 3, 3, 3, 3, 3, 3, 3, 2, 2, 2])
me_cube_000.materials.append(mat_wood)
me_cube_000.materials.append(mat_darkmetal)
me_cube_000.materials.append(mat_metal)
me_cube_000.materials.append(mat_black)
me_cube_000.materials.append(mat_lightmetal)
me_cube_000.use_remesh_preserve_volume = False
me_cube_000.use_remesh_preserve_attributes = False
me_cube_000.use_mirror_vertex_groups = False
me_cube_000.update()

# ---- objects
ob_pistol_2 = bpy.data.objects.new('Pistol_2', me_cube_000)

# ---- transforms, parenting, visibility, modifiers, constraints
ob_pistol_2.location = (0.0, 0.0, 0.0)
ob_pistol_2.lineart.crease_threshold = 0.0

# ---- collection membership
col_collection_1.objects.link(ob_pistol_2)

# ---- scene / render settings (as saved in the file)
scene.frame_start = 1; scene.frame_end = 250; scene.frame_set(0)
scene.render.engine = 'CYCLES'
scene.render.resolution_x = 1000
scene.render.resolution_y = 1000
scene.render.dither_intensity = 0.0
scene.cycles.samples = 200
scene.cycles.sampling_pattern = 'TABULATED_SOBOL'
scene.cycles.light_sampling_threshold = 0.0
scene.cycles.use_adaptive_sampling = False
scene.cycles.use_light_tree = False
scene.cycles.caustics_reflective = False
scene.cycles.caustics_refractive = False
scene.cycles.blur_glossy = 0.0
scene.cycles.max_bounces = 2
scene.cycles.pixel_filter_type = 'GAUSSIAN'
scene.cycles.sample_clamp_indirect = 0.0
scene.view_settings.view_transform = 'Standard'
bpy.context.view_layer.update()

# ---- added for rendering (the .blend has no active camera): camera
cam_auto = bpy.data.cameras.new('AutoCamera')
cam_auto.lens = 50.0
cam_auto.sensor_width = 36.0
cam_auto.clip_end = 1000.0
ob_auto_camera = bpy.data.objects.new('AutoCamera', cam_auto)
scene.collection.objects.link(ob_auto_camera)
ob_auto_camera.location = (2.58039, -2.42331, 1.78385)
ob_auto_camera.rotation_euler = (1.09748, -7.21219e-08, 0.694738)
scene.camera = ob_auto_camera
bpy.context.view_layer.update()
